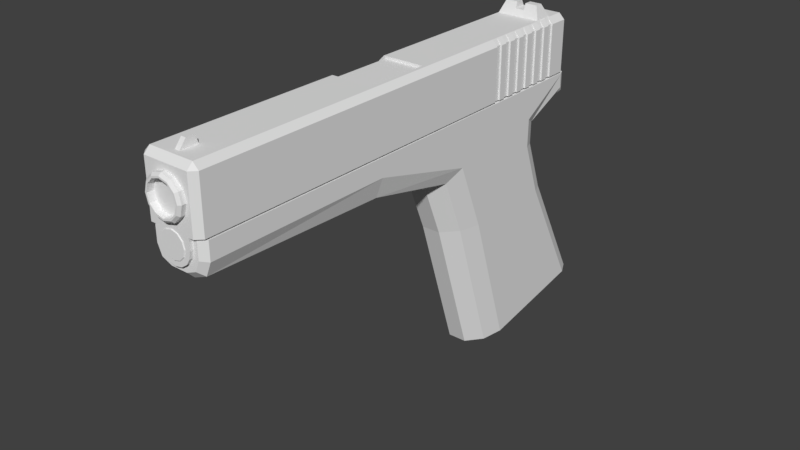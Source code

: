 # Source: Glock19.blend  (saved by Blender 2.79.0; exported with 4.5.12 LTS)
import bpy
from mathutils import Matrix  # noqa: F401  (used for matrix-valued properties, if any)

bpy.ops.wm.read_factory_settings(use_empty=True)
scene = bpy.context.scene
scene.name = 'Scene'

# ---- collections
col_collection_1 = bpy.data.collections.new('Collection 1'); scene.collection.children.link(col_collection_1)

# ---- world
world_world = bpy.data.worlds.new('World'); scene.world = world_world
world_world.color = (0.05088, 0.05088, 0.05088)
world_world.use_sun_shadow = False
world_world.sun_shadow_jitter_overblur = 0.0
world_world.cycles.sampling_method = 'MANUAL'

# ---- meshes
me_cube_006 = bpy.data.meshes.new('Cube.006')
me_cube_006.from_pydata([(0.525, 3.454, 0.7185), (0.0, 3.454, -0.07195), (0.0, 3.454, 0.7185), (0.0, -4.403, 0.7185), (0.525, -0.8977, 0.7185), (0.0, -0.8977, 0.7185), (0.0, -0.8977, -0.07195), (0.0, 3.45, -0.4497), (0.0, 0.6319, -0.4497), (0.0, 3.805, -1.414), (0.0, 1.025, -1.414), (1.972e-17, 4.959, -3.584), (0.0, 1.876, -4.054), (0.0, 4.243, 0.7185), (0.0, 4.243, 0.3931), (0.1741, -0.8977, -0.07195), (0.525, -0.8495, 0.3833), (0.4222, -0.8836, 0.03042), (0.1741, 0.6319, -0.4497), (0.525, 1.185, -0.1519), (0.4222, 0.8765, -0.3625), (0.1741, 1.025, -1.414), (0.525, 1.7, -1.414), (0.4222, 1.305, -1.414), (0.525, 2.533, -3.999), (0.1741, 1.876, -4.054), (0.4222, 2.151, -4.038), (0.4185, -4.403, 0.7185), (0.525, -4.296, 0.7185), (0.0, -4.296, 0.0371), (0.0, -4.403, 0.147), (0.1529, -4.403, 0.147), (0.1741, -4.296, 0.0371), (0.4185, -4.403, 0.4127), (0.525, -4.296, 0.3882), (0.3407, -4.403, 0.2248), (0.4222, -4.296, 0.1399), (0.525, 4.097, 0.7185), (0.3788, 4.243, 0.7185), (0.4822, 4.2, 0.7185), (0.3788, 4.243, 0.3931), (0.4822, 4.2, 0.3679), (0.1936, 3.454, -0.07195), (0.525, 3.124, 0.1186), (0.4279, 3.357, -0.01613), (0.525, 3.119, -0.4062), (0.1936, 3.45, -0.4497), (0.4279, 3.353, -0.437), (0.525, 3.49, -1.414), (0.1936, 3.805, -1.414), (0.4279, 3.713, -1.414), (0.1936, 4.959, -3.584), (0.525, 4.671, -3.633), (0.4279, 4.875, -3.598), (0.525, 4.097, 0.6917), (0.4822, 4.2, 0.3679), (0.5125, 4.127, 0.4375)], [], [(7, 46, 49, 9), (6, 15, 32, 29), (31, 35, 33, 27, 3, 30), (32, 15, 17, 36), (0, 2, 5, 4), (43, 16, 19, 45), (15, 6, 8, 18), (11, 51, 53, 52, 24, 26, 25, 12), (9, 49, 51, 11), (42, 1, 14, 40, 41, 55), (48, 22, 24, 52), (45, 19, 22, 48), (18, 8, 10, 21), (21, 10, 12, 25), (37, 54, 56, 55, 41, 39), (43, 0, 4, 16), (14, 13, 38, 40), (1, 42, 46, 7), (36, 17, 16, 34), (19, 16, 17, 20), (20, 17, 15, 18), (22, 19, 20, 23), (23, 20, 18, 21), (21, 25, 26, 23), (23, 26, 24, 22), (16, 4, 28, 34), (35, 31, 32, 36), (33, 35, 36, 34), (29, 32, 31, 30), (34, 28, 27, 33), (4, 5, 3, 27, 28), (39, 41, 40, 38), (2, 0, 37, 39, 38, 13), (43, 45, 47, 44), (44, 47, 46, 42), (45, 48, 50, 47), (47, 50, 49, 46), (48, 52, 53, 50), (50, 53, 51, 49), (42, 55, 56, 44), (44, 56, 54, 43), (0, 43, 54, 37)])
me_cube_006.use_remesh_preserve_volume = False
me_cube_006.use_remesh_preserve_attributes = False
me_cube_006.use_mirror_vertex_groups = False
me_cube_006.update()
me_cube_005 = bpy.data.meshes.new('Cube.005')
me_cube_005.from_pydata([(0.08496, -0.07512, 0.1537), (0.432, 0.228, -0.1378), (0.432, -0.1882, -0.1378), (0.08496, 0.06876, 0.1537), (0.3114, -0.07512, 0.1537), (0.3114, 0.06876, 0.1537), (0.0, 0.228, -0.1378), (0.0, -0.1882, -0.1378), (0.08496, 0.1293, 0.04328), (0.08496, -0.1181, 0.04328), (0.0, -0.1181, 0.04328), (0.0, 0.1293, 0.04328)], [], [(8, 3, 5, 1), (1, 5, 4, 2), (6, 1, 2, 7), (5, 3, 0, 4), (8, 1, 6, 11), (3, 8, 9, 0), (4, 0, 9, 2), (7, 2, 9, 10), (11, 10, 9, 8)])
me_cube_005.use_remesh_preserve_volume = False
me_cube_005.use_remesh_preserve_attributes = False
me_cube_005.use_mirror_vertex_groups = False
me_cube_005.update()
me_cube_003 = bpy.data.meshes.new('Cube.003')
me_cube_003.from_pydata([(-0.04499, -0.525, 0.358), (-0.04499, -0.3946, 0.5173), (-0.04499, -0.1857, 0.358), (-0.04499, -0.2387, 0.5173), (0.04499, -0.525, 0.358), (0.04499, -0.3946, 0.5173), (0.04499, -0.1857, 0.358), (0.04499, -0.2387, 0.5173)], [], [(0, 1, 3, 2), (2, 3, 7, 6), (6, 7, 5, 4), (4, 5, 1, 0), (2, 6, 4, 0), (7, 3, 1, 5)])
me_cube_003.use_remesh_preserve_volume = False
me_cube_003.use_remesh_preserve_attributes = False
me_cube_003.use_mirror_vertex_groups = False
me_cube_003.update()
me_cylinder_001 = bpy.data.meshes.new('Cylinder.001')
me_cylinder_001.from_pydata([(0.0, -1.5e-07, -4.431), (0.0, 0.0, 1.0), (0.0, 0.29, -4.431), (0.145, 0.2511, -4.431), (0.2511, 0.145, -4.431), (0.29, -1.626e-07, -4.431), (0.2511, -0.145, -4.431), (0.145, -0.2511, -4.431), (4.379e-08, -0.29, -4.431), (-0.145, -0.2511, -4.431), (-0.2511, -0.145, -4.431), (-0.29, -2.848e-07, -4.431), (-0.2511, 0.145, -4.431), (-0.145, 0.2511, -4.431), (0.0, 0.29, 0.9404), (0.0, 0.2283, 1.0), (0.1142, 0.1977, 1.0), (0.145, 0.2511, 0.9404), (0.1977, 0.1142, 1.0), (0.2511, 0.145, 0.9404), (0.2283, -9.98e-09, 1.0), (0.29, -1.432e-08, 0.9404), (0.1977, -0.1142, 1.0), (0.2511, -0.145, 0.9404), (0.1142, -0.1977, 1.0), (0.145, -0.2511, 0.9404), (3.447e-08, -0.2283, 1.0), (4.379e-08, -0.29, 0.9404), (-0.1142, -0.1977, 1.0), (-0.145, -0.2511, 0.9404), (-0.1977, -0.1142, 1.0), (-0.2511, -0.145, 0.9404), (-0.2283, -1.061e-07, 1.0), (-0.29, -1.365e-07, 0.9404), (-0.1977, 0.1142, 1.0), (-0.2511, 0.145, 0.9404), (-0.1142, 0.1977, 1.0), (-0.145, 0.2511, 0.9404)], [], [(0, 2, 3), (2, 14, 17, 3), (13, 37, 14, 2), (0, 3, 4), (3, 17, 19, 4), (1, 20, 18), (0, 4, 5), (4, 19, 21, 5), (1, 22, 20), (0, 5, 6), (5, 21, 23, 6), (1, 24, 22), (0, 6, 7), (6, 23, 25, 7), (1, 26, 24), (0, 7, 8), (7, 25, 27, 8), (1, 28, 26), (0, 8, 9), (8, 27, 29, 9), (1, 30, 28), (0, 9, 10), (9, 29, 31, 10), (1, 32, 30), (0, 10, 11), (10, 31, 33, 11), (1, 34, 32), (0, 11, 12), (11, 33, 35, 12), (1, 36, 34), (0, 12, 13), (12, 35, 37, 13), (0, 13, 2), (1, 16, 15), (1, 18, 16), (17, 14, 15, 16), (19, 17, 16, 18), (21, 19, 18, 20), (23, 21, 20, 22), (25, 23, 22, 24), (27, 25, 24, 26), (29, 27, 26, 28), (31, 29, 28, 30), (33, 31, 30, 32), (35, 33, 32, 34), (37, 35, 34, 36), (14, 37, 36, 15), (1, 15, 36)])
me_cylinder_001.use_remesh_preserve_volume = False
me_cylinder_001.use_remesh_preserve_attributes = False
me_cylinder_001.use_mirror_vertex_groups = False
me_cylinder_001.update()
me_cylinder = bpy.data.meshes.new('Cylinder')
me_cylinder.from_pydata([(0.0, 0.0, -1.0), (0.0, 0.36, -1.0), (0.18, 0.3118, -1.0), (0.3118, 0.18, -1.0), (0.36, -1.574e-08, -1.0), (0.3118, -0.18, -1.0), (0.18, -0.3118, -1.0), (5.436e-08, -0.36, -1.0), (-0.18, -0.3118, -1.0), (-0.3118, -0.18, -1.0), (-0.36, -1.674e-07, -1.0), (-0.3118, 0.18, -1.0), (-0.18, 0.3118, -1.0), (0.1431, 0.2478, 1.0), (1.253e-08, 0.2862, 1.0), (0.2478, 0.1431, 1.0), (0.2862, -1.004e-08, 1.0), (0.2478, -0.1431, 1.0), (0.1431, -0.2478, 1.0), (4.639e-08, -0.2862, 1.0), (-0.1431, -0.2478, 1.0), (-0.2478, -0.1431, 1.0), (-0.2862, -1.366e-07, 1.0), (-0.2478, 0.1431, 1.0), (-0.1431, 0.2478, 1.0), (1.253e-08, 0.2862, 0.8817), (0.0, -5.17e-09, 0.8817), (0.1431, 0.2478, 0.8817), (0.2478, 0.1431, 0.8817), (0.2862, -1.521e-08, 0.8817), (0.2478, -0.1431, 0.8817), (0.1431, -0.2478, 0.8817), (4.639e-08, -0.2862, 0.8817), (-0.1431, -0.2478, 0.8817), (-0.2478, -0.1431, 0.8817), (-0.2862, -1.418e-07, 0.8817), (-0.2478, 0.1431, 0.8817), (-0.1431, 0.2478, 0.8817), (0.0, 0.36, 0.9582), (7.349e-09, 0.3167, 1.0), (0.1583, 0.2743, 1.0), (0.18, 0.3118, 0.9582), (0.2743, 0.1583, 1.0), (0.3118, 0.18, 0.9582), (0.3167, -1.24e-08, 1.0), (0.36, -1.574e-08, 0.9582), (0.2743, -0.1583, 1.0), (0.3118, -0.18, 0.9582), (0.1583, -0.2743, 1.0), (0.18, -0.3118, 0.9582), (4.968e-08, -0.3167, 1.0), (5.436e-08, -0.36, 0.9582), (-0.1583, -0.2743, 1.0), (-0.18, -0.3118, 0.9582), (-0.2743, -0.1583, 1.0), (-0.3118, -0.18, 0.9582), (-0.3167, -1.493e-07, 1.0), (-0.36, -1.674e-07, 0.9582), (-0.2743, 0.1583, 1.0), (-0.3118, 0.18, 0.9582), (-0.1583, 0.2743, 1.0), (-0.18, 0.3118, 0.9582)], [], [(0, 1, 2), (16, 15, 28, 29), (12, 61, 38, 1), (0, 2, 3), (19, 18, 31, 32), (13, 15, 42, 40), (0, 3, 4), (22, 21, 34, 35), (15, 16, 44, 42), (0, 4, 5), (15, 13, 27, 28), (16, 17, 46, 44), (0, 5, 6), (14, 24, 37, 25), (17, 18, 48, 46), (0, 6, 7), (18, 17, 30, 31), (18, 19, 50, 48), (0, 7, 8), (21, 20, 33, 34), (19, 20, 52, 50), (0, 8, 9), (13, 14, 25, 27), (20, 21, 54, 52), (0, 9, 10), (24, 23, 36, 37), (21, 22, 56, 54), (0, 10, 11), (17, 16, 29, 30), (22, 23, 58, 56), (0, 11, 12), (20, 19, 32, 33), (23, 24, 60, 58), (0, 12, 1), (23, 22, 35, 36), (24, 14, 39, 60), (1, 38, 41, 2), (3, 43, 45, 4), (4, 45, 47, 5), (5, 47, 49, 6), (6, 49, 51, 7), (7, 51, 53, 8), (8, 53, 55, 9), (9, 55, 57, 10), (10, 57, 59, 11), (11, 59, 61, 12), (2, 41, 43, 3), (26, 27, 25), (26, 28, 27), (26, 29, 28), (26, 30, 29), (26, 31, 30), (26, 32, 31), (26, 33, 32), (26, 34, 33), (26, 35, 34), (26, 36, 35), (26, 37, 36), (26, 25, 37), (41, 38, 39, 40), (43, 41, 40, 42), (45, 43, 42, 44), (47, 45, 44, 46), (49, 47, 46, 48), (51, 49, 48, 50), (53, 51, 50, 52), (55, 53, 52, 54), (57, 55, 54, 56), (59, 57, 56, 58), (61, 59, 58, 60), (38, 61, 60, 39), (14, 13, 40, 39)])
me_cylinder.use_remesh_preserve_volume = False
me_cylinder.use_remesh_preserve_attributes = False
me_cylinder.use_mirror_vertex_groups = False
me_cylinder.update()
me_cube_001 = bpy.data.meshes.new('Cube.001')
me_cube_001.from_pydata([(-0.525, 0.3638, -0.5475), (0.525, 0.3638, -0.5475), (0.3543, 0.2638, 0.525), (-0.525, -1.029, -0.5475), (0.3543, -0.9287, 0.525), (0.525, -1.029, -0.5475), (0.525, 2.022, 0.0), (0.525, 2.022, -0.5475), (-0.525, 2.022, 0.0), (-0.525, 2.022, -0.5475), (0.525, 0.3638, 0.0), (-0.525, 0.2638, 0.1), (-0.525, -0.9287, 0.1), (0.525, -1.029, 0.0), (0.525, 2.022, 0.4188), (0.4188, 2.022, 0.525), (-0.525, 2.022, 0.4188), (-0.4188, 2.022, 0.525), (-0.525, 0.3638, 0.0), (-0.525, -1.029, 0.0), (-0.4001, -0.9287, 0.475), (-0.4001, 0.2638, 0.475), (0.3543, 0.2638, 0.475), (0.3543, -0.9287, 0.475), (-0.4001, 0.2638, 0.1), (-0.4001, -0.9287, 0.1), (-0.4188, -4.496, -0.5475), (-0.525, -4.389, -0.5475), (-0.525, -4.389, 0.4188), (-0.4188, -4.496, 0.4188), (-0.4188, -4.389, 0.525), (-0.525, 4.049, -0.5475), (-0.4188, 4.155, -0.5475), (-0.525, 4.049, 0.4188), (-0.4188, 4.049, 0.525), (-0.4188, 4.155, 0.4188), (0.525, -4.389, -0.5475), (0.4188, -4.496, -0.5475), (0.525, -4.389, 0.4188), (0.4188, -4.389, 0.525), (0.4188, -4.496, 0.4188), (0.4188, 4.155, -0.5475), (0.525, 4.049, -0.5475), (0.4188, 4.155, 0.4188), (0.4188, 4.049, 0.525), (0.525, 4.049, 0.4188), (-0.4188, 0.2638, 0.525), (-0.525, 0.2638, 0.4188), (-0.4188, -1.029, 0.525), (-0.525, -1.029, 0.4188), (-0.525, -4.389, 0.0), (-0.4188, -4.496, 0.0), (-0.525, 4.049, 0.0), (-0.4188, 4.155, 0.0), (0.4188, 4.155, 0.0), (0.525, 4.049, 0.0), (0.525, -4.389, 0.0), (0.4188, -4.496, 0.0), (-0.525, 0.3638, 0.4188), (-0.4188, 0.3638, 0.525), (0.4188, 0.3638, 0.525), (0.525, 0.3638, 0.4188), (0.525, -1.029, 0.4188), (0.4188, -1.029, 0.525), (-0.525, -0.9287, 0.4188), (-0.4188, -0.9287, 0.525), (0.525, 3.674, 0.0), (0.525, 3.674, -0.5475), (-0.525, 3.674, -0.5475), (0.4188, 3.674, 0.525), (-0.525, 3.674, 0.4188), (-0.4188, 3.674, 0.525), (0.525, 3.674, 0.4188), (-0.525, 3.674, 0.0), (0.525, 3.547, 0.0), (0.525, 3.42, 0.0), (0.525, 3.293, 0.0), (0.525, 3.166, 0.0), (0.525, 3.039, 0.0), (0.525, 2.912, 0.0), (0.525, 2.785, 0.0), (0.525, 2.658, 0.0), (0.525, 2.53, 0.0), (0.525, 2.403, 0.0), (0.525, 2.276, 0.0), (0.525, 2.149, 0.0), (0.525, 3.547, -0.5475), (0.525, 3.42, -0.5475), (0.525, 3.293, -0.5475), (0.525, 3.166, -0.5475), (0.525, 3.039, -0.5475), (0.525, 2.912, -0.5475), (0.525, 2.785, -0.5475), (0.525, 2.658, -0.5475), (0.525, 2.53, -0.5475), (0.525, 2.403, -0.5475), (0.525, 2.276, -0.5475), (0.525, 2.149, -0.5475), (-0.525, 3.547, -0.5475), (-0.525, 3.42, -0.5475), (-0.525, 3.293, -0.5475), (-0.525, 3.166, -0.5475), (-0.525, 3.039, -0.5475), (-0.525, 2.912, -0.5475), (-0.525, 2.785, -0.5475), (-0.525, 2.658, -0.5475), (-0.525, 2.53, -0.5475), (-0.525, 2.403, -0.5475), (-0.525, 2.276, -0.5475), (-0.525, 2.149, -0.5475), (0.4188, 3.547, 0.525), (0.4188, 3.42, 0.525), (0.4188, 3.293, 0.525), (0.4188, 3.166, 0.525), (0.4188, 3.039, 0.525), (0.4188, 2.912, 0.525), (0.4188, 2.785, 0.525), (0.4188, 2.658, 0.525), (0.4188, 2.53, 0.525), (0.4188, 2.403, 0.525), (0.4188, 2.276, 0.525), (0.4188, 2.149, 0.525), (-0.525, 3.547, 0.4188), (-0.525, 3.42, 0.4188), (-0.525, 3.293, 0.4188), (-0.525, 3.166, 0.4188), (-0.525, 3.039, 0.4188), (-0.525, 2.912, 0.4188), (-0.525, 2.785, 0.4188), (-0.525, 2.658, 0.4188), (-0.525, 2.53, 0.4188), (-0.525, 2.403, 0.4188), (-0.525, 2.276, 0.4188), (-0.525, 2.149, 0.4188), (-0.4188, 2.149, 0.525), (-0.4188, 2.276, 0.525), (-0.4188, 2.403, 0.525), (-0.4188, 2.53, 0.525), (-0.4188, 2.658, 0.525), (-0.4188, 2.785, 0.525), (-0.4188, 2.912, 0.525), (-0.4188, 3.039, 0.525), (-0.4188, 3.166, 0.525), (-0.4188, 3.293, 0.525), (-0.4188, 3.42, 0.525), (-0.4188, 3.547, 0.525), (0.525, 2.149, 0.4188), (0.525, 2.276, 0.4188), (0.525, 2.403, 0.4188), (0.525, 2.53, 0.4188), (0.525, 2.658, 0.4188), (0.525, 2.785, 0.4188), (0.525, 2.912, 0.4188), (0.525, 3.039, 0.4188), (0.525, 3.166, 0.4188), (0.525, 3.293, 0.4188), (0.525, 3.42, 0.4188), (0.525, 3.547, 0.4188), (-0.525, 2.149, 0.0), (-0.525, 2.276, 0.0), (-0.525, 2.403, 0.0), (-0.525, 2.53, 0.0), (-0.525, 2.658, 0.0), (-0.525, 2.785, 0.0), (-0.525, 2.912, 0.0), (-0.525, 3.039, 0.0), (-0.525, 3.166, 0.0), (-0.525, 3.293, 0.0), (-0.525, 3.42, 0.0), (-0.525, 3.547, 0.0), (0.495, 2.149, 0.0), (0.495, 2.022, 0.0), (0.495, 2.149, -0.5475), (0.495, 2.022, -0.5475), (0.495, 2.022, 0.4188), (0.495, 3.547, 0.4188), (0.495, 3.674, 0.4188), (-0.495, 3.547, 0.0), (-0.495, 3.674, 0.0), (0.495, 3.674, 0.0), (0.495, 3.674, -0.5475), (-0.495, 3.674, -0.5475), (-0.495, 3.674, 0.4188), (0.495, 3.547, 0.0), (0.495, 3.42, 0.0), (0.495, 3.293, 0.0), (0.495, 3.166, 0.0), (0.495, 3.039, 0.0), (0.495, 2.912, 0.0), (0.495, 2.785, 0.0), (0.495, 2.658, 0.0), (0.495, 2.53, 0.0), (0.495, 2.403, 0.0), (0.495, 2.276, 0.0), (0.495, 3.547, -0.5475), (0.495, 3.42, -0.5475), (0.495, 3.293, -0.5475), (0.495, 3.166, -0.5475), (0.495, 3.039, -0.5475), (0.495, 2.912, -0.5475), (0.495, 2.785, -0.5475), (0.495, 2.658, -0.5475), (0.495, 2.53, -0.5475), (0.495, 2.403, -0.5475), (0.495, 2.276, -0.5475), (-0.495, 3.547, -0.5475), (-0.495, 3.42, -0.5475), (-0.495, 3.293, -0.5475), (-0.495, 3.166, -0.5475), (-0.495, 3.039, -0.5475), (-0.495, 2.912, -0.5475), (-0.495, 2.785, -0.5475), (-0.495, 2.658, -0.5475), (-0.495, 2.53, -0.5475), (-0.495, 2.403, -0.5475), (-0.495, 2.276, -0.5475), (-0.495, 3.547, 0.4188), (-0.495, 3.42, 0.4188), (-0.495, 3.293, 0.4188), (-0.495, 3.166, 0.4188), (-0.495, 3.039, 0.4188), (-0.495, 2.912, 0.4188), (-0.495, 2.785, 0.4188), (-0.495, 2.658, 0.4188), (-0.495, 2.53, 0.4188), (-0.495, 2.403, 0.4188), (-0.495, 2.276, 0.4188), (0.495, 2.149, 0.4188), (0.495, 2.276, 0.4188), (0.495, 2.403, 0.4188), (0.495, 2.53, 0.4188), (0.495, 2.658, 0.4188), (0.495, 2.785, 0.4188), (0.495, 2.912, 0.4188), (0.495, 3.039, 0.4188), (0.495, 3.166, 0.4188), (0.495, 3.293, 0.4188), (0.495, 3.42, 0.4188), (-0.495, 2.276, 0.0), (-0.495, 2.403, 0.0), (-0.495, 2.53, 0.0), (-0.495, 2.658, 0.0), (-0.495, 2.785, 0.0), (-0.495, 2.912, 0.0), (-0.495, 3.039, 0.0), (-0.495, 3.166, 0.0), (-0.495, 3.293, 0.0), (-0.495, 3.42, 0.0), (-0.495, 2.149, -0.5475), (-0.495, 2.022, -0.5475), (-0.495, 2.022, 0.4188), (-0.495, 2.022, 0.0), (-0.495, 2.149, 0.4188), (-0.495, 2.149, 0.0), (0.33, -1.029, -0.5475), (-0.33, -1.029, -0.5475), (0.33, -4.496, -0.5475), (-0.33, -4.496, -0.5475), (0.33, -1.029, -0.7495), (1.49e-08, -1.029, -1.079), (0.3049, -1.029, -0.8755), (0.2336, -1.029, -0.9823), (0.1268, -1.029, -1.054), (-0.33, -1.029, -0.7495), (-0.1268, -1.029, -1.054), (-0.2336, -1.029, -0.9823), (-0.3049, -1.029, -0.8755), (1.49e-08, -4.496, -1.079), (0.33, -4.496, -0.7495), (0.1268, -4.496, -1.054), (0.2336, -4.496, -0.9823), (0.3049, -4.496, -0.8755), (-0.33, -4.496, -0.7495), (-0.3049, -4.496, -0.8755), (-0.2336, -4.496, -0.9823), (-0.1268, -4.496, -1.054)], [], [(5, 13, 56, 36), (73, 70, 33, 52), (7, 6, 10, 1), (63, 48, 30, 39), (1, 5, 254), (68, 73, 52, 31), (53, 35, 43, 54), (15, 17, 59, 60), (46, 2, 60, 59), (4, 65, 48, 63), (57, 40, 29, 51), (12, 64, 20, 25), (0, 1, 254, 255), (20, 65, 4, 23), (1, 10, 13, 5), (254, 5, 37, 256), (3, 19, 18, 0), (6, 14, 61, 10), (50, 28, 49, 19), (13, 62, 38, 56), (42, 67, 180, 41), (32, 53, 54, 41), (21, 47, 11, 24), (10, 61, 62, 13), (64, 12, 19, 49), (2, 46, 21, 22), (2, 4, 63, 60), (12, 11, 18, 19), (25, 20, 21, 24), (22, 21, 20, 23), (11, 12, 25, 24), (11, 47, 58, 18), (4, 2, 22, 23), (233, 152, 115), (28, 29, 30), (33, 34, 35), (38, 39, 40), (43, 44, 45), (46, 47, 21), (64, 65, 20), (51, 29, 28, 50), (71, 34, 33, 70), (53, 32, 31, 52), (34, 44, 43, 35), (55, 42, 41, 54), (63, 39, 38, 62), (57, 37, 36, 56), (39, 30, 29, 40), (15, 60, 61, 14), (60, 63, 62, 61), (30, 48, 49, 28), (26, 51, 50, 27), (35, 53, 52, 33), (45, 55, 54, 43), (40, 57, 56, 38), (58, 47, 46, 59), (64, 49, 48, 65), (27, 50, 19, 3), (59, 17, 16, 58), (87, 195, 194, 86), (125, 166, 245, 219), (121, 134, 17, 15), (0, 18, 8, 9), (70, 73, 178, 182), (18, 58, 16, 8), (42, 55, 66, 67), (44, 34, 71, 69), (55, 45, 72, 66), (181, 32, 41, 180), (133, 252, 134), (44, 69, 72, 45), (157, 74, 183, 175), (165, 126, 220, 244), (205, 181, 180, 194), (158, 133, 132, 159), (73, 68, 181, 178), (160, 131, 130, 161), (106, 213, 214, 107), (162, 129, 128, 163), (17, 134, 252, 250), (164, 127, 126, 165), (14, 174, 15), (166, 125, 124, 167), (127, 164, 243, 221), (168, 123, 122, 169), (158, 109, 248, 253), (109, 158, 159, 108), (163, 128, 222, 242), (107, 160, 161, 106), (227, 146, 121), (105, 162, 163, 104), (131, 225, 136), (103, 164, 165, 102), (230, 118, 149), (101, 166, 167, 100), (129, 162, 241, 223), (99, 168, 169, 98), (135, 136, 225, 226), (134, 135, 132, 133), (129, 223, 138), (136, 137, 130, 131), (137, 138, 223, 224), (138, 139, 128, 129), (221, 222, 139, 140), (140, 141, 126, 127), (221, 140, 127), (142, 143, 124, 125), (220, 141, 142, 219), (144, 145, 122, 123), (229, 148, 119), (86, 74, 75, 87), (161, 130, 224, 240), (88, 76, 77, 89), (66, 72, 176, 179), (90, 78, 79, 91), (231, 150, 117), (92, 80, 81, 93), (232, 116, 151), (94, 82, 83, 95), (131, 160, 239, 225), (96, 84, 85, 97), (69, 71, 145, 110), (110, 145, 144, 111), (111, 144, 143, 112), (112, 143, 142, 113), (113, 142, 141, 114), (114, 141, 140, 115), (115, 140, 139, 116), (116, 139, 138, 117), (117, 138, 137, 118), (118, 137, 136, 119), (119, 136, 135, 120), (120, 135, 134, 121), (159, 132, 226, 238), (74, 157, 156, 75), (67, 66, 179, 180), (76, 155, 154, 77), (237, 156, 111), (78, 153, 152, 79), (175, 110, 157), (80, 151, 150, 81), (235, 154, 113), (82, 149, 148, 83), (98, 169, 177, 205), (84, 147, 146, 85), (8, 16, 250, 251), (218, 124, 143), (133, 158, 253, 252), (220, 126, 141), (9, 8, 251, 249), (128, 139, 222), (219, 142, 125), (130, 137, 224), (249, 251, 253, 248), (132, 135, 226), (251, 250, 252, 253), (16, 17, 250), (176, 69, 110, 175), (110, 111, 156, 157), (228, 229, 119, 120), (112, 113, 154, 155), (121, 15, 174, 227), (114, 115, 152, 153), (232, 233, 115, 116), (116, 117, 150, 151), (230, 231, 117, 118), (118, 119, 148, 149), (228, 120, 147), (120, 121, 146, 147), (170, 227, 174, 171), (172, 170, 171, 173), (205, 177, 178, 181), (177, 216, 182, 178), (238, 226, 225, 239), (240, 224, 223, 241), (242, 222, 221, 243), (244, 220, 219, 245), (246, 218, 217, 247), (215, 238, 239, 214), (213, 240, 241, 212), (211, 242, 243, 210), (209, 244, 245, 208), (207, 246, 247, 206), (180, 179, 183, 194), (195, 184, 185, 196), (197, 186, 187, 198), (199, 188, 189, 200), (201, 190, 191, 202), (203, 192, 193, 204), (179, 176, 175, 183), (184, 237, 236, 185), (186, 235, 234, 187), (188, 233, 232, 189), (190, 231, 230, 191), (192, 229, 228, 193), (113, 114, 234, 235), (218, 143, 144, 217), (75, 156, 237, 184), (105, 104, 211, 212), (167, 124, 218, 246), (155, 76, 185, 236), (74, 86, 194, 183), (14, 6, 171, 174), (123, 168, 247, 217), (111, 112, 236, 237), (217, 144, 123), (77, 154, 235, 186), (103, 102, 209, 210), (87, 75, 184, 195), (6, 7, 173, 171), (169, 122, 216, 177), (153, 78, 187, 234), (76, 88, 196, 185), (176, 72, 69), (145, 71, 182, 216), (79, 152, 233, 188), (101, 100, 207, 208), (89, 77, 186, 197), (108, 159, 238, 215), (151, 80, 189, 232), (78, 90, 198, 187), (160, 107, 214, 239), (70, 182, 71), (81, 150, 231, 190), (99, 98, 205, 206), (91, 79, 188, 199), (106, 161, 240, 213), (149, 82, 191, 230), (80, 92, 200, 189), (162, 105, 212, 241), (83, 148, 229, 192), (216, 122, 145), (93, 81, 190, 201), (104, 163, 242, 211), (147, 84, 193, 228), (82, 94, 202, 191), (164, 103, 210, 243), (85, 146, 227, 170), (95, 83, 192, 203), (102, 165, 244, 209), (84, 96, 204, 193), (166, 101, 208, 245), (97, 85, 170, 172), (236, 112, 155), (100, 167, 246, 207), (168, 99, 206, 247), (234, 114, 153), (206, 205, 194, 195), (88, 89, 197, 196), (207, 196, 197, 208), (207, 206, 195, 196), (208, 197, 198, 209), (91, 199, 198, 90), (209, 198, 199, 210), (200, 211, 210, 199), (200, 92, 93, 201), (212, 211, 200, 201), (202, 213, 212, 201), (95, 203, 202, 94), (214, 213, 202, 203), (204, 215, 214, 203), (108, 215, 248, 109), (96, 97, 172, 204), (204, 172, 248, 215), (173, 249, 248, 172), (181, 68, 31, 32), (0, 249, 173, 1), (7, 1, 173), (0, 9, 249), (27, 3, 26), (37, 5, 36), (3, 255, 257, 26), (273, 271, 268, 272), (254, 256, 268, 258), (257, 255, 263, 272), (270, 271, 273, 274), (259, 267, 275, 264), (264, 275, 274, 265), (265, 274, 273, 266), (266, 273, 272, 263), (258, 268, 271, 260), (260, 271, 270, 261), (261, 270, 269, 262), (262, 269, 267, 259), (257, 272, 268, 256), (270, 274, 275, 269), (275, 267, 269), (254, 258, 263, 255), (258, 260, 266, 263), (266, 260, 261, 265), (265, 261, 262, 264), (259, 264, 262), (3, 0, 255), (51, 257, 256, 57), (26, 257, 51), (37, 57, 256)])
me_cube_001.use_remesh_preserve_volume = False
me_cube_001.use_remesh_preserve_attributes = False
me_cube_001.use_mirror_vertex_groups = False
me_cube_001.update()

# ---- objects
ob_cube = bpy.data.objects.new('Cube', me_cube_006)
ob_rear_sight = bpy.data.objects.new('Rear Sight', me_cube_005)
ob_front_sight = bpy.data.objects.new('Front Sight', me_cube_003)
ob_guide_rod = bpy.data.objects.new('Guide Rod', me_cylinder_001)
ob_barrel = bpy.data.objects.new('Barrel', me_cylinder)
ob_glock_slide = bpy.data.objects.new('Glock Slide', me_cube_001)

# ---- transforms, parenting, visibility, modifiers, constraints
ob_cube.location = (0.0, -0.02568, 1.164)
ob_cube.lineart.crease_threshold = 0.0
_m = ob_cube.modifiers.new('Mirror', 'MIRROR')
ob_rear_sight.location = (0.0, 3.542, 3.069)
ob_rear_sight.lineart.crease_threshold = 0.0
_m = ob_rear_sight.modifiers.new('Mirror', 'MIRROR')
ob_front_sight.location = (0.0, -3.759, 2.616)
ob_front_sight.lineart.crease_threshold = 0.0
ob_guide_rod.location = (-2.213e-18, -3.5, 1.706)
ob_guide_rod.rotation_euler = (1.571, 0.0, 0.0)
ob_guide_rod.lineart.crease_threshold = 0.0
ob_barrel.location = (-2.213e-18, -3.607, 2.42)
ob_barrel.rotation_euler = (1.571, 0.0, 0.0)
ob_barrel.lineart.crease_threshold = 0.0
ob_glock_slide.location = (-2.213e-18, 0.009968, 2.462)
ob_glock_slide.lineart.crease_threshold = 0.0

# ---- collection membership
col_collection_1.objects.link(ob_cube)
col_collection_1.objects.link(ob_rear_sight)
col_collection_1.objects.link(ob_front_sight)
col_collection_1.objects.link(ob_guide_rod)
col_collection_1.objects.link(ob_barrel)
col_collection_1.objects.link(ob_glock_slide)

# ---- scene / render settings (as saved in the file)
scene.frame_start = 1; scene.frame_end = 250; scene.frame_set(0)
scene.render.engine = 'BLENDER_EEVEE_NEXT'
scene.render.resolution_percentage = 50
scene.render.dither_intensity = 0.0
scene.cycles.use_denoising = False
scene.cycles.samples = 128
scene.cycles.sampling_pattern = 'TABULATED_SOBOL'
scene.cycles.use_adaptive_sampling = False
scene.cycles.use_light_tree = False
scene.cycles.blur_glossy = 0.0
scene.cycles.sample_clamp_indirect = 0.0
scene.view_settings.view_transform = 'Standard'
bpy.context.view_layer.update()

# ---- added for rendering (the .blend has no active camera and no usable light): camera, sun
cam_auto = bpy.data.cameras.new('AutoCamera')
cam_auto.lens = 50.0
cam_auto.sensor_width = 36.0
cam_auto.clip_end = 1000.0
ob_auto_camera = bpy.data.objects.new('AutoCamera', cam_auto)
scene.collection.objects.link(ob_auto_camera)
ob_auto_camera.location = (10.528, -12.4701, 8.58874)
ob_auto_camera.rotation_euler = (1.09748, -7.21219e-08, 0.694738)
scene.camera = ob_auto_camera
light_auto_sun = bpy.data.lights.new('AutoSun', 'SUN')
light_auto_sun.energy = 3.0
light_auto_sun.angle = 0.0523599
ob_auto_sun = bpy.data.objects.new('AutoSun', light_auto_sun)
scene.collection.objects.link(ob_auto_sun)
ob_auto_sun.rotation_euler = (0.872665, 0.174533, 0.523599)
bpy.context.view_layer.update()

